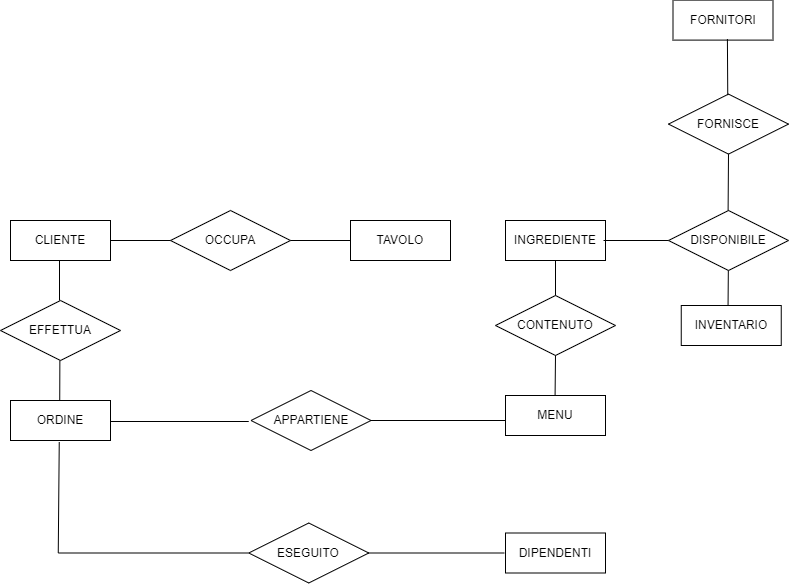

The diagram above was exported from draw.io. Its source (the exported page's mxGraphModel, read from the mxfile embedded in the PNG):
<mxGraphModel dx="1467" dy="887" grid="1" gridSize="10" guides="1" tooltips="1" connect="1" arrows="1" fold="1" page="1" pageScale="1" pageWidth="827" pageHeight="1169" math="0" shadow="0">
  <root>
    <mxCell id="0" />
    <mxCell id="1" parent="0" />
    <mxCell id="ojK2oIplsvL4af52KMou-1" value="CLIENTE" style="whiteSpace=wrap;html=1;align=center;" vertex="1" parent="1">
      <mxGeometry x="30" y="310" width="100" height="40" as="geometry" />
    </mxCell>
    <mxCell id="ojK2oIplsvL4af52KMou-2" value="CONTENUTO" style="shape=rhombus;perimeter=rhombusPerimeter;whiteSpace=wrap;html=1;align=center;" vertex="1" parent="1">
      <mxGeometry x="515" y="385" width="120" height="60" as="geometry" />
    </mxCell>
    <mxCell id="ojK2oIplsvL4af52KMou-3" value="" style="endArrow=none;html=1;rounded=0;exitX=0.5;exitY=0;exitDx=0;exitDy=0;" edge="1" parent="1" source="ojK2oIplsvL4af52KMou-2" target="ojK2oIplsvL4af52KMou-4">
      <mxGeometry relative="1" as="geometry">
        <mxPoint x="574.5799999999999" y="345" as="sourcePoint" />
        <mxPoint x="574.5799999999999" y="385" as="targetPoint" />
      </mxGeometry>
    </mxCell>
    <mxCell id="ojK2oIplsvL4af52KMou-4" value="INGREDIENTE" style="whiteSpace=wrap;html=1;align=center;" vertex="1" parent="1">
      <mxGeometry x="524.9999999999999" y="310" width="100" height="40" as="geometry" />
    </mxCell>
    <mxCell id="ojK2oIplsvL4af52KMou-5" value="TAVOLO" style="whiteSpace=wrap;html=1;align=center;" vertex="1" parent="1">
      <mxGeometry x="370" y="310" width="100" height="40" as="geometry" />
    </mxCell>
    <mxCell id="ojK2oIplsvL4af52KMou-6" value="" style="line;strokeWidth=1;rotatable=0;dashed=0;labelPosition=right;align=left;verticalAlign=middle;spacingTop=0;spacingLeft=6;points=[];portConstraint=eastwest;" vertex="1" parent="1">
      <mxGeometry x="310" y="325" width="60" height="10" as="geometry" />
    </mxCell>
    <mxCell id="ojK2oIplsvL4af52KMou-7" value="OCCUPA" style="shape=rhombus;perimeter=rhombusPerimeter;whiteSpace=wrap;html=1;align=center;" vertex="1" parent="1">
      <mxGeometry x="190" y="300" width="120" height="60" as="geometry" />
    </mxCell>
    <mxCell id="ojK2oIplsvL4af52KMou-8" value="MENU" style="whiteSpace=wrap;html=1;align=center;" vertex="1" parent="1">
      <mxGeometry x="525" y="485" width="100" height="40" as="geometry" />
    </mxCell>
    <mxCell id="ojK2oIplsvL4af52KMou-9" value="APPARTIENE" style="shape=rhombus;perimeter=rhombusPerimeter;whiteSpace=wrap;html=1;align=center;" vertex="1" parent="1">
      <mxGeometry x="270.5" y="480" width="120" height="60" as="geometry" />
    </mxCell>
    <mxCell id="ojK2oIplsvL4af52KMou-10" value="" style="line;strokeWidth=1;rotatable=0;dashed=0;labelPosition=right;align=left;verticalAlign=middle;spacingTop=0;spacingLeft=6;points=[];portConstraint=eastwest;" vertex="1" parent="1">
      <mxGeometry x="128.25" y="506" width="140" height="10" as="geometry" />
    </mxCell>
    <mxCell id="ojK2oIplsvL4af52KMou-11" value="" style="line;strokeWidth=1;rotatable=0;dashed=0;labelPosition=right;align=left;verticalAlign=middle;spacingTop=0;spacingLeft=6;points=[];portConstraint=eastwest;" vertex="1" parent="1">
      <mxGeometry x="390.5" y="505" width="135" height="10" as="geometry" />
    </mxCell>
    <mxCell id="ojK2oIplsvL4af52KMou-12" value="ORDINE" style="whiteSpace=wrap;html=1;align=center;" vertex="1" parent="1">
      <mxGeometry x="30" y="490" width="100" height="40" as="geometry" />
    </mxCell>
    <mxCell id="ojK2oIplsvL4af52KMou-13" value="EFFETTUA" style="shape=rhombus;perimeter=rhombusPerimeter;whiteSpace=wrap;html=1;align=center;" vertex="1" parent="1">
      <mxGeometry x="20" y="390" width="120" height="60" as="geometry" />
    </mxCell>
    <mxCell id="ojK2oIplsvL4af52KMou-14" value="" style="endArrow=none;html=1;rounded=0;" edge="1" parent="1">
      <mxGeometry width="50" height="50" relative="1" as="geometry">
        <mxPoint x="79" y="389.9999999999999" as="sourcePoint" />
        <mxPoint x="79" y="349.9999999999999" as="targetPoint" />
      </mxGeometry>
    </mxCell>
    <mxCell id="ojK2oIplsvL4af52KMou-15" value="" style="endArrow=none;html=1;rounded=0;" edge="1" parent="1">
      <mxGeometry width="50" height="50" relative="1" as="geometry">
        <mxPoint x="79.23000000000025" y="489.9999999999999" as="sourcePoint" />
        <mxPoint x="79.36000000000013" y="449.9999999999999" as="targetPoint" />
      </mxGeometry>
    </mxCell>
    <mxCell id="ojK2oIplsvL4af52KMou-16" value="" style="endArrow=none;html=1;rounded=0;exitX=0.5;exitY=0;exitDx=0;exitDy=0;entryX=0.5;entryY=1;entryDx=0;entryDy=0;" edge="1" parent="1" target="ojK2oIplsvL4af52KMou-2">
      <mxGeometry relative="1" as="geometry">
        <mxPoint x="574.5799999999999" y="484.9999999999999" as="sourcePoint" />
        <mxPoint x="574.58" y="450" as="targetPoint" />
      </mxGeometry>
    </mxCell>
    <mxCell id="ojK2oIplsvL4af52KMou-17" value="" style="line;strokeWidth=1;rotatable=0;dashed=0;labelPosition=right;align=left;verticalAlign=middle;spacingTop=0;spacingLeft=6;points=[];portConstraint=eastwest;" vertex="1" parent="1">
      <mxGeometry x="130" y="325" width="60" height="10" as="geometry" />
    </mxCell>
    <mxCell id="ojK2oIplsvL4af52KMou-18" value="" style="line;strokeWidth=1;rotatable=0;dashed=0;labelPosition=right;align=left;verticalAlign=middle;spacingTop=0;spacingLeft=6;points=[];portConstraint=eastwest;" vertex="1" parent="1">
      <mxGeometry x="623" y="325" width="70" height="10" as="geometry" />
    </mxCell>
    <mxCell id="ojK2oIplsvL4af52KMou-19" value="INVENTARIO" style="whiteSpace=wrap;html=1;align=center;" vertex="1" parent="1">
      <mxGeometry x="700.75" y="395" width="100" height="40" as="geometry" />
    </mxCell>
    <mxCell id="ojK2oIplsvL4af52KMou-20" value="DISPONIBILE" style="shape=rhombus;perimeter=rhombusPerimeter;whiteSpace=wrap;html=1;align=center;" vertex="1" parent="1">
      <mxGeometry x="688" y="300" width="120" height="60" as="geometry" />
    </mxCell>
    <mxCell id="ojK2oIplsvL4af52KMou-21" value="" style="endArrow=none;html=1;rounded=0;exitX=0.5;exitY=1;exitDx=0;exitDy=0;" edge="1" parent="1">
      <mxGeometry relative="1" as="geometry">
        <mxPoint x="747.8299999999999" y="359.9999999999999" as="sourcePoint" />
        <mxPoint x="747.5500000000002" y="394.9999999999999" as="targetPoint" />
      </mxGeometry>
    </mxCell>
    <mxCell id="ojK2oIplsvL4af52KMou-22" value="DIPENDENTI" style="whiteSpace=wrap;html=1;align=center;" vertex="1" parent="1">
      <mxGeometry x="525" y="622.5" width="100" height="40" as="geometry" />
    </mxCell>
    <mxCell id="ojK2oIplsvL4af52KMou-23" value="" style="endArrow=none;html=1;rounded=0;exitX=0;exitY=0.5;exitDx=0;exitDy=0;exitPerimeter=0;" edge="1" parent="1" source="ojK2oIplsvL4af52KMou-24">
      <mxGeometry width="50" height="50" relative="1" as="geometry">
        <mxPoint x="79.06000000000006" y="581.37" as="sourcePoint" />
        <mxPoint x="78.75" y="531.4999999999999" as="targetPoint" />
      </mxGeometry>
    </mxCell>
    <mxCell id="ojK2oIplsvL4af52KMou-24" value="" style="line;strokeWidth=1;rotatable=0;dashed=0;labelPosition=right;align=left;verticalAlign=middle;spacingTop=0;spacingLeft=6;points=[];portConstraint=eastwest;" vertex="1" parent="1">
      <mxGeometry x="77.75" y="637.5" width="190" height="10" as="geometry" />
    </mxCell>
    <mxCell id="ojK2oIplsvL4af52KMou-25" value="ESEGUITO" style="shape=rhombus;perimeter=rhombusPerimeter;whiteSpace=wrap;html=1;align=center;" vertex="1" parent="1">
      <mxGeometry x="268.25" y="612.5" width="120" height="60" as="geometry" />
    </mxCell>
    <mxCell id="ojK2oIplsvL4af52KMou-26" value="" style="line;strokeWidth=1;rotatable=0;dashed=0;labelPosition=right;align=left;verticalAlign=middle;spacingTop=0;spacingLeft=6;points=[];portConstraint=eastwest;" vertex="1" parent="1">
      <mxGeometry x="387.75" y="637.5" width="136" height="10" as="geometry" />
    </mxCell>
    <mxCell id="5zjFY3UJ8g_AJ73R1t3p-5" value="&lt;font style=&quot;font-size: 12px;&quot;&gt;FORNISCE&lt;/font&gt;" style="shape=rhombus;perimeter=rhombusPerimeter;whiteSpace=wrap;html=1;align=center;fontSize=9;fillColor=none;" vertex="1" parent="1">
      <mxGeometry x="688" y="183.60000000000002" width="120" height="60" as="geometry" />
    </mxCell>
    <mxCell id="5zjFY3UJ8g_AJ73R1t3p-8" value="FORNITORI" style="whiteSpace=wrap;html=1;align=center;" vertex="1" parent="1">
      <mxGeometry x="692.5" y="89.60000000000002" width="100" height="40" as="geometry" />
    </mxCell>
    <mxCell id="5zjFY3UJ8g_AJ73R1t3p-26" value="" style="endArrow=none;html=1;rounded=0;fontSize=12;entryX=0.544;entryY=0.975;entryDx=0;entryDy=0;entryPerimeter=0;" edge="1" parent="1" target="5zjFY3UJ8g_AJ73R1t3p-8">
      <mxGeometry width="50" height="50" relative="1" as="geometry">
        <mxPoint x="747.25" y="184.60000000000002" as="sourcePoint" />
        <mxPoint x="745.5" y="133.60000000000002" as="targetPoint" />
      </mxGeometry>
    </mxCell>
    <mxCell id="5zjFY3UJ8g_AJ73R1t3p-27" value="" style="endArrow=none;html=1;rounded=0;fontSize=12;exitX=0.521;exitY=0.035;exitDx=0;exitDy=0;exitPerimeter=0;entryX=0.5;entryY=1;entryDx=0;entryDy=0;" edge="1" parent="1" target="5zjFY3UJ8g_AJ73R1t3p-5">
      <mxGeometry width="50" height="50" relative="1" as="geometry">
        <mxPoint x="747.5999999999999" y="300.0000000000001" as="sourcePoint" />
        <mxPoint x="750" y="243.60000000000002" as="targetPoint" />
      </mxGeometry>
    </mxCell>
  </root>
</mxGraphModel>